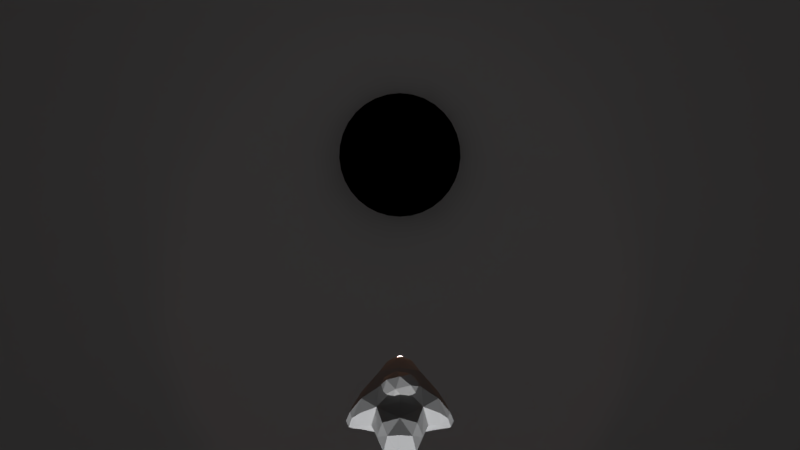 # Source: LudumDare48.blend  (saved by Blender 2.79.7; exported with 4.5.12 LTS)
import bpy
from mathutils import Matrix  # noqa: F401  (used for matrix-valued properties, if any)

bpy.ops.wm.read_factory_settings(use_empty=True)
scene = bpy.context.scene
scene.name = 'main'

# ---- collections
col_collection_1 = bpy.data.collections.new('Collection 1'); scene.collection.children.link(col_collection_1)
col_collection_2 = bpy.data.collections.new('Collection 2'); scene.collection.children.link(col_collection_2)
col_collection_2.hide_render = True
col_collection_2.hide_viewport = True

# ---- materials (node trees are filled in below, after node groups)
mat_material_013 = bpy.data.materials.new('Material.013')
mat_material_013.alpha_threshold = 0.0
mat_material_013.use_transparent_shadow = False
mat_material_013.diffuse_color = (0.6959, 0.6959, 0.6959, 1.0)
mat_material_013.specular_color = (1.0, 0.4049, 0.03656)
mat_material_013.roughness = 0.5
mat_material_013.specular_intensity = 0.0
mat_material_012 = bpy.data.materials.new('Material.012')
mat_material_012.alpha_threshold = 0.0
mat_material_012.use_transparent_shadow = False
mat_material_012.diffuse_color = (0.8, 0.07385, 0.0, 1.0)
mat_material_012.roughness = 0.5
mat_material_016 = bpy.data.materials.new('Material.016')
mat_material_016.alpha_threshold = 0.0
mat_material_016.use_transparent_shadow = False
mat_material_016.diffuse_color = (0.5062, 0.5062, 0.5062, 1.0)
mat_material_016.roughness = 0.5
mat_material_016.specular_intensity = 1.0
mat_material_014 = bpy.data.materials.new('Material.014')
mat_material_014.alpha_threshold = 0.0
mat_material_014.use_transparent_shadow = False
mat_material_014.diffuse_color = (0.8, 0.07385, 0.0, 1.0)
mat_material_014.roughness = 0.5

# ---- node groups
ng_auto_smooth = bpy.data.node_groups.new('Auto Smooth', 'GeometryNodeTree')
_s = ng_auto_smooth.interface.new_socket(name='Geometry', in_out='OUTPUT', socket_type='NodeSocketGeometry')
_s = ng_auto_smooth.interface.new_socket(name='Geometry', in_out='INPUT', socket_type='NodeSocketGeometry')
_s = ng_auto_smooth.interface.new_socket(name='Angle', in_out='INPUT', socket_type='NodeSocketFloat')
_s.subtype = 'ANGLE'
_s.min_value = 0.0
_s.max_value = 3.142
ng_auto_smooth.is_modifier = True
_N = ng_auto_smooth.nodes; _L = ng_auto_smooth.links
n0 = _N.new('NodeGroupOutput'); n0.name = 'Group Output'; n0.location = (480, -100)
n1 = _N.new('NodeGroupInput'); n1.name = 'Group Input'; n1.location = (-420, -300)
n2 = _N.new('NodeGroupInput'); n2.name = 'Group Input.001'; n2.location = (-60, -100)
n3 = _N.new('GeometryNodeSetShadeSmooth'); n3.name = 'Set Shade Smooth'; n3.location = (120, -100)
n3.domain = 'EDGE'
n4 = _N.new('GeometryNodeSetShadeSmooth'); n4.name = 'Set Shade Smooth.001'; n4.location = (300, -100)
n5 = _N.new('GeometryNodeInputMeshEdgeAngle'); n5.name = 'Edge Angle'; n5.location = (-420, -220)
n6 = _N.new('GeometryNodeInputEdgeSmooth'); n6.name = 'Is Edge Smooth'; n6.location = (-60, -160)
n7 = _N.new('GeometryNodeInputShadeSmooth'); n7.name = 'Is Face Smooth'; n7.location = (-240, -340)
n8 = _N.new('FunctionNodeBooleanMath'); n8.name = 'Boolean Math'; n8.location = (-60, -220)
n9 = _N.new('FunctionNodeCompare'); n9.name = 'Compare'; n9.location = (-240, -180)
n9.operation = 'LESS_EQUAL'
_L.new(n5.outputs[0], n9.inputs[0])
_L.new(n4.outputs[0], n0.inputs[0])
_L.new(n1.outputs[1], n9.inputs[1])
_L.new(n9.outputs[0], n8.inputs[0])
_L.new(n7.outputs[0], n8.inputs[1])
_L.new(n2.outputs[0], n3.inputs[0])
_L.new(n6.outputs[0], n3.inputs[1])
_L.new(n3.outputs[0], n4.inputs[0])
_L.new(n8.outputs[0], n3.inputs[2])
n0.is_active_output = True

# ---- material node trees

# ---- world
world_world = bpy.data.worlds.new('World'); scene.world = world_world
world_world.color = (0.0, 0.0, 0.0)
world_world.use_sun_shadow = False
world_world.sun_shadow_jitter_overblur = 0.0

# ---- cameras
cam_camera = bpy.data.cameras.new('Camera')
cam_camera.clip_end = 500.0
cam_camera.lens = 22.58
cam_camera.sensor_width = 52.97
cam_camera.sensor_height = 18.0
cam_camera.display_size = 2.0
cam_camera.dof.focus_distance = 0.0
cam_camera.dof.aperture_fstop = 128.0
cam_camera.dof.aperture_blades = 6

# ---- lights
light_spot = bpy.data.lights.new('Spot', 'SPOT')
light_spot.color = (1.0, 0.6577, 0.6577)
light_spot.transmission_factor = 0.0
light_spot.use_shadow = False
light_spot.energy = 602.0
light_spot.shadow_buffer_clip_start = 0.5
light_spot.shadow_soft_size = 0.1
light_spot.shadow_maximum_resolution = 0.006
light_spot.use_absolute_resolution = True
light_spot.spot_blend = 0.2543
light_spot.spot_size = 1.899
light_lamp_002 = bpy.data.lights.new('Lamp.002', 'SUN')
light_lamp_002.color = (1.0, 0.2858, 0.003573)
light_lamp_002.transmission_factor = 0.0
light_lamp_002.cutoff_distance = 30.0
light_lamp_002.angle = 0.1993
light_lamp_002.energy = 0.19
light_lamp_002.shadow_buffer_clip_start = 1.001
light_lamp_002.shadow_soft_size = 0.1
light_lamp_002.shadow_cascade_max_distance = 1000.0
light_lamp_001 = bpy.data.lights.new('Lamp.001', 'SUN')
light_lamp_001.color = (0.002057, 0.3427, 1.0)
light_lamp_001.transmission_factor = 0.0
light_lamp_001.cutoff_distance = 30.0
light_lamp_001.angle = 0.1993
light_lamp_001.energy = 0.07
light_lamp_001.shadow_buffer_clip_start = 1.001
light_lamp_001.shadow_soft_size = 0.1
light_lamp_001.shadow_cascade_max_distance = 1000.0
light_sun = bpy.data.lights.new('Sun', 'SUN')
light_sun.transmission_factor = 0.0
light_sun.cutoff_distance = 42.0
light_sun.use_shadow = False
light_sun.angle = 0.1993
light_sun.energy = 2.0
light_sun.shadow_buffer_clip_start = 1.001
light_sun.shadow_soft_size = 0.1
light_sun.shadow_cascade_max_distance = 1000.0

# ---- meshes
me_icosphere = bpy.data.meshes.new('Icosphere')
me_icosphere.from_pydata([(6.3e-10, -2.205e-09, -1.444), (1.045, -0.7591, -0.6457), (-0.3991, -1.228, -0.6457), (-1.291, -2.205e-09, -0.6457), (-0.3991, 1.228, -0.6457), (1.045, 0.7591, -0.6457), (0.3991, -1.228, 0.6457), (-1.045, -0.7591, 0.6457), (-1.045, 0.7591, 0.6457), (0.3991, 1.228, 0.6457), (1.291, -2.205e-09, 0.6457), (6.3e-10, -2.205e-09, 1.444), (-0.2346, -0.7219, -1.228), (0.6141, -0.4462, -1.228), (0.3796, -1.168, -0.7591), (1.228, -2.205e-09, -0.7591), (0.6141, 0.4462, -1.228), (-0.7591, -2.205e-09, -1.228), (-0.9937, -0.7219, -0.7591), (-0.2346, 0.7219, -1.228), (-0.9937, 0.7219, -0.7591), (0.3796, 1.168, -0.7591), (1.373, -0.4462, -6.3e-10), (1.373, 0.4462, -6.3e-10), (6.3e-10, -1.444, -6.3e-10), (0.8487, -1.168, -6.3e-10), (-1.373, -0.4462, -6.3e-10), (-0.8487, -1.168, -6.3e-10), (-0.8487, 1.168, -6.3e-10), (-1.373, 0.4462, -6.3e-10), (0.8487, 1.168, -6.3e-10), (6.3e-10, 1.444, -6.3e-10), (0.9937, -0.7219, 0.7591), (-0.3796, -1.168, 0.7591), (-1.228, -2.205e-09, 0.7591), (-0.3796, 1.168, 0.7591), (0.9937, 0.7219, 0.7591), (0.2346, -0.7219, 1.228), (0.7591, -2.205e-09, 1.228), (-0.6141, -0.4462, 1.228), (-0.6141, 0.4462, 1.228), (0.2346, 0.7219, 1.228)], [], [(0, 13, 12), (1, 13, 15), (0, 12, 17), (0, 17, 19), (0, 19, 16), (1, 15, 22), (2, 14, 24), (3, 18, 26), (4, 20, 28), (5, 21, 30), (1, 22, 25), (2, 24, 27), (3, 26, 29), (4, 28, 31), (5, 30, 23), (6, 32, 37), (7, 33, 39), (8, 34, 40), (9, 35, 41), (10, 36, 38), (38, 41, 11), (38, 36, 41), (36, 9, 41), (41, 40, 11), (41, 35, 40), (35, 8, 40), (40, 39, 11), (40, 34, 39), (34, 7, 39), (39, 37, 11), (39, 33, 37), (33, 6, 37), (37, 38, 11), (37, 32, 38), (32, 10, 38), (23, 36, 10), (23, 30, 36), (30, 9, 36), (31, 35, 9), (31, 28, 35), (28, 8, 35), (29, 34, 8), (29, 26, 34), (26, 7, 34), (27, 33, 7), (27, 24, 33), (24, 6, 33), (25, 32, 6), (25, 22, 32), (22, 10, 32), (30, 31, 9), (30, 21, 31), (21, 4, 31), (28, 29, 8), (28, 20, 29), (20, 3, 29), (26, 27, 7), (26, 18, 27), (18, 2, 27), (24, 25, 6), (24, 14, 25), (14, 1, 25), (22, 23, 10), (22, 15, 23), (15, 5, 23), (16, 21, 5), (16, 19, 21), (19, 4, 21), (19, 20, 4), (19, 17, 20), (17, 3, 20), (17, 18, 3), (17, 12, 18), (12, 2, 18), (15, 16, 5), (15, 13, 16), (13, 0, 16), (12, 14, 2), (12, 13, 14), (13, 1, 14)])
me_icosphere.use_remesh_preserve_volume = False
me_icosphere.use_remesh_preserve_attributes = False
me_icosphere.use_mirror_vertex_groups = False
me_icosphere.update()
me_cube = bpy.data.meshes.new('Cube')
me_cube.from_pydata([(2.108, 0.7099, 0.6074), (1.142, 2.702, 0.1337), (-2.135, -0.3845, -0.08851), (-1.061, -2.622, -0.09987), (0.0, -0.0102, -1.031), (0.0, -0.0102, 1.0), (0.0, -3.683, -0.1997), (0.0, -2.622, -0.8771), (0.0, -2.622, 0.6774), (1.061, -2.622, -0.09987), (0.0, 3.865, 0.2674), (0.0, 2.702, -1.0), (0.0, 2.702, 1.267), (-1.142, 2.702, 0.1337), (-2.868, 1.43, -0.177), (2.868, 1.43, -0.177), (2.082, 1.804, -0.08851), (-2.108, 0.7099, 0.6074), (-2.108, 0.7099, -0.7844), (2.135, -0.3845, -0.08851), (2.108, 0.7099, -0.7844), (-2.082, 1.804, -0.08851), (-1.201, 0.1698, -0.9461), (-1.482, -1.532, -0.04709), (-1.201, 0.1698, 0.9018), (-1.472, 1.897, 0.0113), (0.0, 1.443, -1.0), (0.0, 1.443, 1.067), (1.472, 1.897, 0.0113), (1.201, 0.1698, -0.9461), (1.201, 0.1698, 0.9018), (1.482, -1.532, -0.04709), (0.0, -1.438, -1.0), (0.0, -1.438, 0.9193), (-0.644, -3.418, -0.1748), (0.644, -3.418, -0.1748), (0.0, -3.418, -0.6463), (0.0, -3.418, 0.2968), (-0.7961, -2.622, -0.6828), (-0.7961, -2.622, 0.4831), (0.7961, -2.622, -0.6828), (0.7961, -2.622, 0.4831), (-0.7618, 3.574, 0.234), (0.0, 3.574, -0.6831), (0.0, 3.574, 1.151), (0.7618, 3.574, 0.234), (0.8565, 2.702, -0.7166), (0.8565, 2.702, 0.984), (-0.8565, 2.702, -0.7166), (-0.8565, 2.702, 0.984), (-2.678, 1.25, -0.5247), (-2.703, 0.6571, -0.1549), (-2.678, 1.25, 0.2149), (-2.653, 1.843, -0.1549), (2.653, 1.843, -0.1549), (2.678, 1.25, -0.5247), (2.678, 1.25, 0.2149), (2.703, 0.6571, -0.1549), (-2.128, -0.1109, 0.4334), (-2.128, -0.1109, -0.6104), (2.128, -0.1109, 0.4334), (2.088, 1.531, 0.4334), (2.088, 1.531, -0.6104), (-2.088, 1.531, 0.4334), (-2.088, 1.531, -0.6104), (2.128, -0.1109, -0.6104), (-1.231, -1.312, -0.8069), (-1.231, -1.312, 0.7466), (-1.218, 1.538, -0.8123), (-1.218, 1.538, 0.8268), (1.231, -1.312, -0.8069), (1.231, -1.312, 0.7466), (1.218, 1.538, -0.8123), (1.218, 1.538, 0.8268), (-0.5221, -3.211, -0.5377), (-0.5221, -3.211, 0.227), (0.5221, -3.211, 0.227), (0.5221, -3.211, -0.5377), (-0.5924, 3.348, 0.8676), (-0.5924, 3.348, -0.4516), (0.5924, 3.348, -0.4516), (0.5924, 3.348, 0.8676), (-2.513, 1.617, -0.4567), (-2.547, 0.6032, -0.4567), (-2.547, 0.6032, 0.1813), (-2.513, 1.617, 0.1813), (2.513, 1.617, 0.1813), (2.513, 1.617, -0.4567), (2.547, 0.6032, -0.4567), (2.547, 0.6032, 0.1813)], [], [(0, 61, 73, 30), (0, 30, 71, 60), (0, 60, 89, 56), (0, 56, 86, 61), (1, 47, 73, 28), (1, 28, 72, 46), (1, 46, 80, 45), (1, 45, 81, 47), (2, 59, 66, 23), (2, 23, 67, 58), (2, 58, 84, 51), (2, 51, 83, 59), (3, 39, 67, 23), (3, 23, 66, 38), (3, 38, 74, 34), (3, 34, 75, 39), (4, 22, 68, 26), (4, 26, 72, 29), (4, 29, 70, 32), (4, 32, 66, 22), (5, 30, 73, 27), (5, 27, 69, 24), (5, 24, 67, 33), (5, 33, 71, 30), (6, 36, 77, 35), (6, 35, 76, 37), (6, 37, 75, 34), (6, 34, 74, 36), (7, 38, 66, 32), (7, 32, 70, 40), (7, 40, 77, 36), (7, 36, 74, 38), (8, 41, 71, 33), (8, 33, 67, 39), (8, 39, 75, 37), (8, 37, 76, 41), (9, 40, 70, 31), (9, 31, 71, 41), (9, 41, 76, 35), (9, 35, 77, 40), (10, 43, 79, 42), (10, 42, 78, 44), (10, 44, 81, 45), (10, 45, 80, 43), (11, 46, 72, 26), (11, 26, 68, 48), (11, 48, 79, 43), (11, 43, 80, 46), (12, 49, 69, 27), (12, 27, 73, 47), (12, 47, 81, 44), (12, 44, 78, 49), (13, 48, 68, 25), (13, 25, 69, 49), (13, 49, 78, 42), (13, 42, 79, 48), (14, 50, 83, 51), (14, 51, 84, 52), (14, 52, 85, 53), (14, 53, 82, 50), (15, 55, 87, 54), (15, 54, 86, 56), (15, 56, 89, 57), (15, 57, 88, 55), (16, 62, 72, 28), (16, 28, 73, 61), (16, 61, 86, 54), (16, 54, 87, 62), (17, 58, 67, 24), (17, 24, 69, 63), (17, 63, 85, 52), (17, 52, 84, 58), (18, 64, 68, 22), (18, 22, 66, 59), (18, 59, 83, 50), (18, 50, 82, 64), (19, 60, 71, 31), (19, 31, 70, 65), (19, 65, 88, 57), (19, 57, 89, 60), (20, 65, 70, 29), (20, 29, 72, 62), (20, 62, 87, 55), (20, 55, 88, 65), (21, 63, 69, 25), (21, 25, 68, 64), (21, 64, 82, 53), (21, 53, 85, 63)])
me_cube.use_remesh_preserve_volume = False
me_cube.use_remesh_preserve_attributes = False
me_cube.use_mirror_vertex_groups = False
me_cube.update()
me_cylinder_003 = bpy.data.meshes.new('Cylinder.003')
me_cylinder_003.from_pydata([(-3.527e-06, 37.81, -200.0), (-6.127e-06, 38.69, 1.686e-06), (7.376, 37.08, -200.0), (7.547, 37.94, 1.686e-06), (14.47, 34.93, -200.0), (14.8, 35.74, 1.686e-06), (21.01, 31.44, -200.0), (21.49, 32.17, 1.686e-06), (26.73, 26.73, -200.0), (27.35, 27.35, 1.686e-06), (31.44, 21.01, -200.0), (32.17, 21.49, 1.686e-06), (34.93, 14.47, -200.0), (35.74, 14.8, 1.686e-06), (37.08, 7.376, -200.0), (37.94, 7.547, 1.686e-06), (37.81, -2.332e-05, -200.0), (38.69, -8.616e-06, 1.686e-06), (37.08, -7.376, -200.0), (37.94, -7.547, 1.686e-06), (34.93, -14.47, -200.0), (35.74, -14.8, 1.686e-06), (31.44, -21.01, -200.0), (32.17, -21.49, 1.686e-06), (26.73, -26.73, -200.0), (27.35, -27.35, 1.686e-06), (21.01, -31.44, -200.0), (21.49, -32.17, 1.686e-06), (14.47, -34.93, -200.0), (14.8, -35.74, 1.686e-06), (7.376, -37.08, -200.0), (7.547, -37.94, 1.686e-06), (-1.585e-05, -37.81, -200.0), (-1.873e-05, -38.69, 1.686e-06), (-7.376, -37.08, -200.0), (-7.547, -37.94, 1.686e-06), (-14.47, -34.93, -200.0), (-14.8, -35.74, 1.686e-06), (-21.01, -31.44, -200.0), (-21.49, -32.17, 1.686e-06), (-26.73, -26.73, -200.0), (-27.35, -27.35, 1.686e-06), (-31.44, -21.01, -200.0), (-32.17, -21.49, 1.686e-06), (-34.93, -14.47, -200.0), (-35.74, -14.8, 1.686e-06), (-37.08, -7.376, -200.0), (-37.94, -7.547, 1.686e-06), (-37.81, 1.034e-05, -200.0), (-38.69, 2.582e-05, 1.686e-06), (-37.08, 7.376, -200.0), (-37.94, 7.547, 1.686e-06), (-34.93, 14.47, -200.0), (-35.74, 14.8, 1.686e-06), (-31.44, 21.01, -200.0), (-32.17, 21.49, 1.686e-06), (-26.73, 26.73, -200.0), (-27.35, 27.35, 1.686e-06), (-21.01, 31.44, -200.0), (-21.49, 32.17, 1.686e-06), (-14.47, 34.93, -200.0), (-14.8, 35.74, 1.686e-06), (-7.376, 37.08, -200.0), (-7.547, 37.94, 1.686e-06)], [], [(0, 1, 3, 2), (2, 3, 5, 4), (4, 5, 7, 6), (6, 7, 9, 8), (8, 9, 11, 10), (10, 11, 13, 12), (12, 13, 15, 14), (14, 15, 17, 16), (16, 17, 19, 18), (18, 19, 21, 20), (20, 21, 23, 22), (22, 23, 25, 24), (24, 25, 27, 26), (26, 27, 29, 28), (28, 29, 31, 30), (30, 31, 33, 32), (32, 33, 35, 34), (34, 35, 37, 36), (36, 37, 39, 38), (38, 39, 41, 40), (40, 41, 43, 42), (42, 43, 45, 44), (44, 45, 47, 46), (46, 47, 49, 48), (48, 49, 51, 50), (50, 51, 53, 52), (52, 53, 55, 54), (54, 55, 57, 56), (56, 57, 59, 58), (58, 59, 61, 60), (60, 61, 63, 62), (62, 63, 1, 0)])
me_cylinder_003.polygons.foreach_set('use_smooth', [True] * 32)
_uv = me_cylinder_003.uv_layers.new(name='UVMap')
_uv.uv.foreach_set('vector', [0.3484, 0.5004, 0.3484, 0.9996, 0.3221, 0.9996, 0.3221, 0.5004, 0.5653, 0.0004198, 0.5653, 0.4996, 0.539, 0.4996, 0.539, 0.0004197, 0.9717, 0.0004198, 0.9717, 0.4996, 0.9455, 0.4996, 0.9455, 0.0004197, 0.755, 0.0004197, 0.755, 0.4996, 0.7287, 0.4996, 0.7287, 0.0004198, 0.9446, 0.0004198, 0.9446, 0.4996, 0.9184, 0.4996, 0.9184, 0.0004197, 0.5111, 0.00042, 0.5111, 0.4996, 0.4848, 0.4996, 0.4848, 0.0004197, 0.4027, 0.0004197, 0.4027, 0.4996, 0.3764, 0.4996, 0.3764, 0.000421, 0.3484, 0.0004221, 0.3484, 0.4996, 0.3221, 0.4996, 0.3222, 0.0004197, 0.3755, 0.5004, 0.3755, 0.9996, 0.3493, 0.9996, 0.3493, 0.5004, 0.3212, 0.5004, 0.3212, 0.9996, 0.295, 0.9996, 0.295, 0.5004, 0.9176, 0.0004198, 0.9176, 0.4996, 0.8913, 0.4996, 0.8913, 0.0004197, 0.8905, 0.0004198, 0.8905, 0.4996, 0.8642, 0.4996, 0.8642, 0.0004197, 0.7279, 0.0004198, 0.7279, 0.4996, 0.7016, 0.4996, 0.7016, 0.0004197, 0.4569, 0.00042, 0.4569, 0.4996, 0.4306, 0.4996, 0.4306, 0.0004197, 0.4298, 0.0004197, 0.4298, 0.4996, 0.4035, 0.4996, 0.4035, 0.000421, 0.3213, 0.0004221, 0.3212, 0.4996, 0.295, 0.4996, 0.295, 0.0004197, 0.2942, 0.0004221, 0.2941, 0.4996, 0.2678, 0.4996, 0.2679, 0.0004197, 0.3755, 0.0004197, 0.3756, 0.4996, 0.3493, 0.4996, 0.3493, 0.000421, 0.484, 0.00042, 0.484, 0.4996, 0.4577, 0.4996, 0.4577, 0.0004197, 0.8634, 0.0004198, 0.8634, 0.4996, 0.8371, 0.4996, 0.8371, 0.0004197, 0.6466, 0.0004197, 0.6466, 0.4996, 0.6203, 0.4996, 0.6203, 0.0004198, 0.8363, 0.0004197, 0.8363, 0.4996, 0.81, 0.4996, 0.81, 0.0004197, 0.5924, 0.0004198, 0.5924, 0.4996, 0.5661, 0.4996, 0.5661, 0.0004197, 0.7821, 0.0004197, 0.7821, 0.4996, 0.7558, 0.4996, 0.7558, 0.0004197, 0.8092, 0.0004197, 0.8092, 0.4996, 0.7829, 0.4996, 0.7829, 0.0004197, 0.5382, 0.0004197, 0.5382, 0.4996, 0.5119, 0.4996, 0.5119, 0.0004197, 0.6195, 0.0004198, 0.6195, 0.4996, 0.5932, 0.4996, 0.5932, 0.0004197, 0.2941, 0.5004, 0.2941, 0.9996, 0.2678, 0.9996, 0.2678, 0.5004, 0.7008, 0.0004198, 0.7008, 0.4996, 0.6745, 0.4996, 0.6745, 0.0004197, 0.9988, 0.0004198, 0.9988, 0.4996, 0.9726, 0.4996, 0.9726, 0.0004197, 0.6737, 0.0004198, 0.6737, 0.4996, 0.6474, 0.4996, 0.6474, 0.0004197, 0.4027, 0.5004, 0.4027, 0.9996, 0.3764, 0.9996, 0.3764, 0.5004])
me_cylinder_003.materials.append(mat_material_013)
me_cylinder_003.materials.append(mat_material_012)
me_cylinder_003.use_remesh_preserve_volume = False
me_cylinder_003.use_remesh_preserve_attributes = False
me_cylinder_003.use_mirror_vertex_groups = False
me_cylinder_003.update()
me_plane_003 = bpy.data.meshes.new('Plane.003')
me_plane_003.from_pydata([(-44.8, -44.8, 0.0), (44.8, -44.8, 0.0), (-44.8, 44.8, 0.0), (44.8, 44.8, 0.0)], [], [(0, 1, 3, 2)])
me_plane_003.use_remesh_preserve_volume = False
me_plane_003.use_remesh_preserve_attributes = False
me_plane_003.use_mirror_vertex_groups = False
me_plane_003.update()
me_cone = bpy.data.meshes.new('Cone')
me_cone.from_pydata([(-1.846e-08, 1.066, -1.082), (0.208, 1.045, -1.082), (0.4079, 0.9848, -1.082), (0.5922, 0.8863, -1.082), (0.7538, 0.7538, -1.082), (0.8863, 0.5922, -1.082), (0.9848, 0.4079, -1.082), (1.045, 0.208, -1.082), (1.066, 6.248e-08, -1.082), (1.045, -0.208, -1.082), (0.9848, -0.4079, -1.082), (0.8863, -0.5922, -1.082), (0.7538, -0.7538, -1.082), (0.5922, -0.8863, -1.082), (0.4079, -0.9848, -1.082), (0.208, -1.045, -1.082), (-3.658e-07, -1.066, -1.082), (-0.208, -1.045, -1.082), (-0.4079, -0.9848, -1.082), (-0.5922, -0.8863, -1.082), (-0.7538, -0.7538, -1.082), (-0.8863, -0.5922, -1.082), (-0.9848, -0.4079, -1.082), (-1.846e-08, -1.8e-08, 3.624), (-1.045, -0.208, -1.082), (-1.066, 1.011e-06, -1.082), (-1.045, 0.208, -1.082), (-0.9848, 0.4079, -1.082), (-0.8863, 0.5922, -1.082), (-0.7538, 0.7538, -1.082), (-0.5922, 0.8863, -1.082), (-0.4079, 0.9848, -1.082), (-0.208, 1.045, -1.082)], [], [(0, 23, 1), (1, 23, 2), (2, 23, 3), (3, 23, 4), (4, 23, 5), (5, 23, 6), (6, 23, 7), (7, 23, 8), (8, 23, 9), (9, 23, 10), (10, 23, 11), (11, 23, 12), (12, 23, 13), (13, 23, 14), (14, 23, 15), (15, 23, 16), (16, 23, 17), (17, 23, 18), (18, 23, 19), (19, 23, 20), (20, 23, 21), (21, 23, 22), (22, 23, 24), (24, 23, 25), (25, 23, 26), (26, 23, 27), (27, 23, 28), (28, 23, 29), (29, 23, 30), (30, 23, 31), (31, 23, 32), (32, 23, 0), (0, 1, 2, 3, 4, 5, 6, 7, 8, 9, 10, 11, 12, 13, 14, 15, 16, 17, 18, 19, 20, 21, 22, 24, 25, 26, 27, 28, 29, 30, 31, 32)])
me_cone.materials.append(mat_material_016)
me_cone.use_remesh_preserve_volume = False
me_cone.use_remesh_preserve_attributes = False
me_cone.use_mirror_vertex_groups = False
me_cone.update()
me_cylinder_004 = bpy.data.meshes.new('Cylinder.004')
me_cylinder_004.from_pydata([(-7.413, -37.27, -200.0), (-7.413, -37.27, 9.537e-06), (-14.54, -35.11, -200.0), (-14.54, -35.11, 9.537e-06), (-21.11, -31.6, -200.0), (-21.11, -31.6, 9.537e-06), (-26.87, -26.87, -200.0), (-26.87, -26.87, 9.537e-06), (-31.6, -21.11, -200.0), (-31.6, -21.11, 9.537e-06), (-35.11, -14.54, -200.0), (-35.11, -14.54, 9.537e-06), (-37.27, -7.413, -200.0), (-37.27, -7.413, 9.537e-06), (-38.0, -3.542e-06, -200.0), (-38.0, 9.782e-06, 9.537e-06), (-37.27, 7.413, -200.0), (-37.27, 7.413, 9.537e-06), (-35.11, 14.54, -200.0), (-35.11, 14.54, 9.537e-06), (-31.6, 21.11, -200.0), (-31.6, 21.11, 9.537e-06), (-26.87, 26.87, -200.0), (-26.87, 26.87, 9.537e-06), (-21.11, 31.6, -200.0), (-21.11, 31.6, 9.537e-06), (-14.54, 35.11, -200.0), (-14.54, 35.11, 9.537e-06), (-7.413, 37.27, -200.0), (-7.413, 37.27, 9.537e-06), (-1.89e-05, 38.0, -200.0), (-1.89e-05, 38.0, 9.537e-06), (7.413, 37.27, -200.0), (7.413, 37.27, 9.537e-06), (14.54, 35.11, -200.0), (14.54, 35.11, 9.537e-06), (21.11, 31.6, -200.0), (21.11, 31.6, 9.537e-06), (26.87, 26.87, -200.0), (26.87, 26.87, 9.537e-06), (31.6, 21.11, -200.0), (31.6, 21.11, 9.537e-06), (35.11, 14.54, -200.0), (35.11, 14.54, 9.537e-06), (37.27, 7.413, -200.0), (37.27, 7.413, 9.537e-06), (38.0, -3.542e-06, -200.0), (38.0, 9.782e-06, 9.537e-06), (37.27, -7.413, -200.0), (37.27, -7.413, 9.537e-06), (35.11, -14.54, -200.0), (35.11, -14.54, 9.537e-06), (31.6, -21.11, -200.0), (31.6, -21.11, 9.537e-06), (26.87, -26.87, -200.0), (26.87, -26.87, 9.537e-06), (21.11, -31.6, -200.0), (21.11, -31.6, 9.537e-06), (14.54, -35.11, -200.0), (14.54, -35.11, 9.537e-06), (7.413, -37.27, -200.0), (7.413, -37.27, 9.537e-06), (-6.514e-06, -38.0, -200.0), (-6.514e-06, -38.0, 9.537e-06), (-7.413, -37.27, -201.0), (-14.54, -35.11, -201.0), (-21.11, -31.6, -201.0), (-26.87, -26.87, -201.0), (-31.6, -21.11, -201.0), (-35.11, -14.54, -201.0), (-37.27, -7.413, -201.0), (-38.0, -3.542e-06, -201.0), (-37.27, 7.413, -201.0), (-35.11, 14.54, -201.0), (-31.6, 21.11, -201.0), (-26.87, 26.87, -201.0), (-21.11, 31.6, -201.0), (-14.54, 35.11, -201.0), (-7.413, 37.27, -201.0), (-1.879e-05, 38.0, -201.0), (7.413, 37.27, -201.0), (14.54, 35.11, -201.0), (21.11, 31.6, -201.0), (26.87, 26.87, -201.0), (31.6, 21.11, -201.0), (35.11, 14.54, -201.0), (37.27, 7.413, -201.0), (38.0, -3.542e-06, -201.0), (37.27, -7.413, -201.0), (35.11, -14.54, -201.0), (31.6, -21.11, -201.0), (26.87, -26.87, -201.0), (21.11, -31.6, -201.0), (14.54, -35.11, -201.0), (7.413, -37.27, -201.0), (-6.405e-06, -38.0, -201.0)], [], [(63, 62, 60, 61), (61, 60, 58, 59), (59, 58, 56, 57), (57, 56, 54, 55), (55, 54, 52, 53), (53, 52, 50, 51), (51, 50, 48, 49), (49, 48, 46, 47), (47, 46, 44, 45), (45, 44, 42, 43), (43, 42, 40, 41), (41, 40, 38, 39), (39, 38, 36, 37), (37, 36, 34, 35), (35, 34, 32, 33), (33, 32, 30, 31), (31, 30, 28, 29), (29, 28, 26, 27), (27, 26, 24, 25), (25, 24, 22, 23), (23, 22, 20, 21), (21, 20, 18, 19), (19, 18, 16, 17), (17, 16, 14, 15), (15, 14, 12, 13), (13, 12, 10, 11), (11, 10, 8, 9), (9, 8, 6, 7), (7, 6, 4, 5), (5, 4, 2, 3), (36, 38, 83, 82), (3, 2, 0, 1), (1, 0, 62, 63), (20, 22, 75, 74), (44, 46, 87, 86), (14, 16, 72, 71), (42, 44, 86, 85), (54, 56, 92, 91), (24, 26, 77, 76), (10, 12, 70, 69), (30, 32, 80, 79), (8, 10, 69, 68), (46, 48, 88, 87), (56, 58, 93, 92), (28, 30, 79, 78), (48, 50, 89, 88), (6, 8, 68, 67), (4, 6, 67, 66), (12, 14, 71, 70), (58, 60, 94, 93), (32, 34, 81, 80), (40, 42, 85, 84), (50, 52, 90, 89), (22, 24, 76, 75), (26, 28, 78, 77), (34, 36, 82, 81), (2, 4, 66, 65), (16, 18, 73, 72), (18, 20, 74, 73), (38, 40, 84, 83), (60, 62, 95, 94), (62, 0, 64, 95), (52, 54, 91, 90), (0, 2, 65, 64)])
_uv = me_cylinder_004.uv_layers.new(name='UVMap')
_uv.uv.foreach_set('vector', [0.5, 1.0, 0.5, 0.005001, 0.5975, 0.005001, 0.5975, 1.0, 0.5975, 1.0, 0.5975, 0.005001, 0.6913, 0.005001, 0.6913, 1.0, 0.6913, 1.0, 0.6913, 0.005001, 0.7778, 0.005001, 0.7778, 1.0, 0.7778, 1.0, 0.7778, 0.005001, 0.8536, 0.005001, 0.8536, 1.0, 0.8536, 1.0, 0.8536, 0.005001, 0.9157, 0.005001, 0.9157, 1.0, 0.9157, 1.0, 0.9157, 0.005001, 0.9619, 0.005001, 0.9619, 1.0, 0.9619, 1.0, 0.9619, 0.005001, 0.9904, 0.005001, 0.9904, 1.0, 0.9904, 1.0, 0.9904, 0.005001, 1.0, 0.005001, 1.0, 1.0, 1.0, 1.0, 1.0, 0.005001, 0.9904, 0.005001, 0.9904, 1.0, 0.9904, 1.0, 0.9904, 0.005001, 0.9619, 0.005001, 0.9619, 1.0, 0.9619, 1.0, 0.9619, 0.005001, 0.9157, 0.005001, 0.9157, 1.0, 0.9157, 1.0, 0.9157, 0.005001, 0.8536, 0.005001, 0.8536, 1.0, 0.8536, 1.0, 0.8536, 0.005001, 0.7778, 0.005001, 0.7778, 1.0, 0.7778, 1.0, 0.7778, 0.005001, 0.6913, 0.005001, 0.6913, 1.0, 0.6913, 1.0, 0.6913, 0.005001, 0.5975, 0.005001, 0.5975, 1.0, 0.5975, 1.0, 0.5975, 0.005001, 0.5, 0.005001, 0.5, 1.0, 0.5, 1.0, 0.5, 0.005001, 0.4025, 0.005001, 0.4025, 1.0, 0.4025, 1.0, 0.4025, 0.005001, 0.3087, 0.005001, 0.3087, 1.0, 0.3087, 1.0, 0.3087, 0.005001, 0.2222, 0.005001, 0.2222, 1.0, 0.2222, 1.0, 0.2222, 0.005001, 0.1464, 0.005001, 0.1464, 1.0, 0.1464, 1.0, 0.1464, 0.005001, 0.08427, 0.005001, 0.08427, 1.0, 0.08427, 1.0, 0.08427, 0.005001, 0.03806, 0.005001, 0.03806, 1.0, 0.03806, 1.0, 0.03806, 0.005001, 0.009607, 0.005001, 0.009607, 1.0, 0.009607, 1.0, 0.009607, 0.005001, 0.0, 0.005001, 0.0, 1.0, 0.0, 1.0, 0.0, 0.005001, 0.009607, 0.005001, 0.009607, 1.0, 0.009607, 1.0, 0.009607, 0.005001, 0.03806, 0.005001, 0.03806, 1.0, 0.03806, 1.0, 0.03806, 0.005001, 0.08427, 0.005001, 0.08427, 1.0, 0.08427, 1.0, 0.08427, 0.005001, 0.1464, 0.005001, 0.1464, 1.0, 0.1464, 1.0, 0.1464, 0.005001, 0.2222, 0.005001, 0.2222, 1.0, 0.2222, 1.0, 0.2222, 0.005001, 0.3087, 0.005001, 0.3087, 1.0, 0.7778, 0.005001, 0.8536, 0.005001, 0.8536, 0.0, 0.7778, 0.0, 0.3087, 1.0, 0.3087, 0.005001, 0.4025, 0.005001, 0.4025, 1.0, 0.4025, 1.0, 0.4025, 0.005001, 0.5, 0.005001, 0.5, 1.0, 0.08427, 0.005001, 0.1464, 0.005001, 0.1464, 0.0, 0.08427, 0.0, 0.9904, 0.005001, 1.0, 0.005001, 1.0, 0.0, 0.9904, 0.0, 0.0, 0.005001, 0.009607, 0.005001, 0.009607, 0.0, 0.0, 0.0, 0.9619, 0.005001, 0.9904, 0.005001, 0.9904, 0.0, 0.9619, 0.0, 0.8536, 0.005001, 0.7778, 0.005001, 0.7778, 0.0, 0.8536, 0.0, 0.2222, 0.005001, 0.3087, 0.005001, 0.3087, 0.0, 0.2222, 0.0, 0.03806, 0.005001, 0.009607, 0.005001, 0.009607, 0.0, 0.03806, 0.0, 0.5, 0.005001, 0.5975, 0.005001, 0.5975, 0.0, 0.5, 0.0, 0.08427, 0.005001, 0.03806, 0.005001, 0.03806, 0.0, 0.08427, 0.0, 1.0, 0.005001, 0.9904, 0.005001, 0.9904, 0.0, 1.0, 0.0, 0.7778, 0.005001, 0.6913, 0.005001, 0.6913, 0.0, 0.7778, 0.0, 0.4025, 0.005001, 0.5, 0.005001, 0.5, 0.0, 0.4025, 0.0, 0.9904, 0.005001, 0.9619, 0.005001, 0.9619, 0.0, 0.9904, 0.0, 0.1464, 0.005001, 0.08427, 0.005001, 0.08427, 0.0, 0.1464, 0.0, 0.2222, 0.005001, 0.1464, 0.005001, 0.1464, 0.0, 0.2222, 0.0, 0.009607, 0.005001, 0.0, 0.005001, 0.0, 0.0, 0.009607, 0.0, 0.6913, 0.005001, 0.5975, 0.005001, 0.5975, 0.0, 0.6913, 0.0, 0.5975, 0.005001, 0.6913, 0.005001, 0.6913, 0.0, 0.5975, 0.0, 0.9157, 0.005001, 0.9619, 0.005001, 0.9619, 0.0, 0.9157, 0.0, 0.9619, 0.005001, 0.9157, 0.005001, 0.9157, 0.0, 0.9619, 0.0, 0.1464, 0.005001, 0.2222, 0.005001, 0.2222, 0.0, 0.1464, 0.0, 0.3087, 0.005001, 0.4025, 0.005001, 0.4025, 0.0, 0.3087, 0.0, 0.6913, 0.005001, 0.7778, 0.005001, 0.7778, 0.0, 0.6913, 0.0, 0.3087, 0.005001, 0.2222, 0.005001, 0.2222, 0.0, 0.3087, 0.0, 0.009607, 0.005001, 0.03806, 0.005001, 0.03806, 0.0, 0.009607, 0.0, 0.03806, 0.005001, 0.08427, 0.005001, 0.08427, 0.0, 0.03806, 0.0, 0.8536, 0.005001, 0.9157, 0.005001, 0.9157, 0.0, 0.8536, 0.0, 0.5975, 0.005001, 0.5, 0.005001, 0.5, 0.0, 0.5975, 0.0, 0.5, 0.005001, 0.4025, 0.005001, 0.4025, 0.0, 0.5, 0.0, 0.9157, 0.005001, 0.8536, 0.005001, 0.8536, 0.0, 0.9157, 0.0, 0.4025, 0.005001, 0.3087, 0.005001, 0.3087, 0.0, 0.4025, 0.0])
me_cylinder_004.materials.append(mat_material_013)
me_cylinder_004.materials.append(mat_material_014)
me_cylinder_004.use_remesh_preserve_volume = False
me_cylinder_004.use_remesh_preserve_attributes = False
me_cylinder_004.use_mirror_vertex_groups = False
me_cylinder_004.update()
me_plane_004 = bpy.data.meshes.new('Plane.004')
me_plane_004.from_pydata([(-44.8, -44.8, 0.0), (44.8, -44.8, 0.0), (-44.8, 44.8, 0.0), (44.8, 44.8, 0.0)], [], [(0, 1, 3, 2)])
me_plane_004.use_remesh_preserve_volume = False
me_plane_004.use_remesh_preserve_attributes = False
me_plane_004.use_mirror_vertex_groups = False
me_plane_004.update()

# ---- objects
ob_floater = bpy.data.objects.new('floater', None)
ob_center = bpy.data.objects.new('center', None)
ob_icosphere = bpy.data.objects.new('Icosphere', me_icosphere)
ob_empty = bpy.data.objects.new('Empty', None)
ob_spinner = bpy.data.objects.new('spinner', None)
ob_spawner_003 = bpy.data.objects.new('spawner.003', None)
ob_spawner_002 = bpy.data.objects.new('spawner.002', None)
ob_spawner_001 = bpy.data.objects.new('spawner.001', None)
ob_spawner = bpy.data.objects.new('spawner', None)
ob_playerhitbox = bpy.data.objects.new('PlayerHitbox', me_cube)
ob_spot = bpy.data.objects.new('Spot', light_spot)
ob_camera = bpy.data.objects.new('Camera', cam_camera)
ob_lamp_002 = bpy.data.objects.new('Lamp.002', light_lamp_002)
ob_lamp_001 = bpy.data.objects.new('Lamp.001', light_lamp_001)
ob_lamp = bpy.data.objects.new('Lamp', light_sun)
ob_groundarea_001 = bpy.data.objects.new('groundArea.001', me_cylinder_003)
ob_plane_000 = bpy.data.objects.new('Plane.000', me_plane_003)
ob_obj_spike = bpy.data.objects.new('obj_spike', me_cone)
ob_groundarea_000 = bpy.data.objects.new('groundArea.000', me_cylinder_004)
ob_plane_001 = bpy.data.objects.new('Plane.001', me_plane_004)

# ---- transforms, parenting, visibility, modifiers, constraints
ob_floater.location = (0.0, 0.0, 0.0)
ob_floater.empty_display_type = 'SPHERE'
ob_floater.lineart.crease_threshold = 0.0
ob_center.location = (0.0, 0.0, 0.0)
ob_center.lineart.crease_threshold = 0.0
ob_icosphere.parent = ob_center
ob_icosphere.location = (0.0, 0.0, 0.0)
ob_icosphere.lineart.crease_threshold = 0.0
ob_empty.parent = ob_center
ob_empty.location = (0.0, -200.0, -1.386e-06)
ob_empty.rotation_euler = (-1.571, -0.0, 0.0)
ob_empty.lineart.crease_threshold = 0.0
ob_spinner.parent = ob_empty
ob_spinner.matrix_parent_inverse = Matrix(((1.0, 0.0, 0.0, 0.0), (0.0, 7.55e-08, -1.0, 1.371e-05), (0.0, 1.0, 7.55e-08, 200.0), (0.0, 0.0, 0.0, 1.0)))
ob_spinner.location = (0.0, -192.0, -1.386e-06)
ob_spinner.lineart.crease_threshold = 0.0
ob_spawner_003.parent = ob_spinner
ob_spawner_003.matrix_parent_inverse = Matrix(((1.0, 0.0, 0.0, 0.0), (0.0, 1.0, 7.105e-15, 200.0), (0.0, -4.441e-16, 1.0, 1.386e-06), (0.0, 0.0, 0.0, 1.0)))
ob_spawner_003.location = (37.75, -200.0, 0.0)
ob_spawner_003.rotation_euler = (-4.441e-16, -1.571, 0.0)
ob_spawner_003.lineart.crease_threshold = 0.0
ob_spawner_002.parent = ob_spinner
ob_spawner_002.matrix_parent_inverse = Matrix(((1.0, 0.0, 0.0, 0.0), (0.0, 1.0, 7.105e-15, 200.0), (0.0, -4.441e-16, 1.0, 1.386e-06), (0.0, 0.0, 0.0, 1.0)))
ob_spawner_002.location = (-37.75, -200.0, 0.0)
ob_spawner_002.rotation_euler = (4.441e-16, 1.571, 0.0)
ob_spawner_002.lineart.crease_threshold = 0.0
ob_spawner_001.parent = ob_spinner
ob_spawner_001.matrix_parent_inverse = Matrix(((1.0, 0.0, 0.0, 0.0), (0.0, 1.0, 7.105e-15, 200.0), (0.0, -4.441e-16, 1.0, 1.386e-06), (0.0, 0.0, 0.0, 1.0)))
ob_spawner_001.location = (-1.623e-06, -200.0, -37.75)
ob_spawner_001.lineart.crease_threshold = 0.0
ob_spawner.parent = ob_spinner
ob_spawner.matrix_parent_inverse = Matrix(((1.0, 0.0, 0.0, 0.0), (0.0, 1.0, 7.105e-15, 200.0), (0.0, -4.441e-16, 1.0, 1.386e-06), (0.0, 0.0, 0.0, 1.0)))
ob_spawner.location = (-1.623e-06, -200.0, 37.75)
ob_spawner.rotation_euler = (-0.0, 3.142, -0.0)
ob_spawner.lineart.crease_threshold = 0.0
ob_playerhitbox.location = (0.0, 0.0, 0.0)
ob_playerhitbox.lineart.crease_threshold = 0.0
ob_spot.parent = ob_playerhitbox
ob_spot.location = (0.0, -3.234, 0.5393)
ob_spot.rotation_euler = (-1.203, -0.0, 0.0)
ob_spot.lineart.crease_threshold = 0.0
ob_camera.parent = ob_playerhitbox
ob_camera.location = (-4.899e-07, 16.24, 14.57)
ob_camera.rotation_euler = (1.309, -0.0, -3.142)
ob_camera.lineart.crease_threshold = 0.0
ob_lamp_002.location = (7.781, 4.307, 6.73)
ob_lamp_002.rotation_euler = (1.571, -0.0, 0.0)
ob_lamp_002.lock_rotations_4d = False
ob_lamp_002.empty_display_type = 'ARROWS'
ob_lamp_002.color = (0.0, 0.0, 0.0, 0.0)
ob_lamp_002.lineart.crease_threshold = 0.0
ob_lamp_001.location = (7.781, 4.307, 6.73)
ob_lamp_001.rotation_euler = (-1.571, -0.0, 0.0)
ob_lamp_001.lock_rotations_4d = False
ob_lamp_001.empty_display_type = 'ARROWS'
ob_lamp_001.color = (0.0, 0.0, 0.0, 0.0)
ob_lamp_001.lineart.crease_threshold = 0.0
ob_lamp.location = (10.31, 3.409, 14.65)
ob_lamp.rotation_euler = (-1.571, 0.0, 0.0)
ob_lamp.lock_rotations_4d = False
ob_lamp.empty_display_type = 'ARROWS'
ob_lamp.color = (0.0, 0.0, 0.0, 0.0)
ob_lamp.lineart.crease_threshold = 0.0
ob_groundarea_001.location = (0.0, 0.0, 0.0)
ob_groundarea_001.rotation_euler = (-1.571, -0.0, 0.0)
ob_groundarea_001.lineart.crease_threshold = 0.0
_m = ob_groundarea_001.modifiers.new('Auto Smooth', 'NODES')
_m.node_group = ng_auto_smooth
_gi = [s.identifier for s in ng_auto_smooth.interface.items_tree if s.item_type == 'SOCKET' and s.in_out == 'INPUT']
_m[_gi[1]] = 0.5236  # Angle
ob_plane_000.parent = ob_groundarea_001
ob_plane_000.matrix_parent_inverse = Matrix(((1.0, 0.0, 0.0, 0.0), (0.0, 7.55e-08, -1.0, 0.0), (0.0, 1.0, 7.55e-08, 0.0), (0.0, 0.0, 0.0, 1.0)))
ob_plane_000.location = (0.0, -200.0, 0.0)
ob_plane_000.rotation_euler = (-1.571, 0.0, 0.0)
ob_plane_000.hide_render = True
ob_plane_000.lineart.crease_threshold = 0.0
ob_obj_spike.location = (-106.1, -155.5, 4.089)
ob_obj_spike.lineart.crease_threshold = 0.0
ob_groundarea_000.location = (0.0, 0.0, 0.0)
ob_groundarea_000.rotation_euler = (-1.571, -0.0, 0.0)
ob_groundarea_000.lineart.crease_threshold = 0.0
_m = ob_groundarea_000.modifiers.new('Auto Smooth', 'NODES')
_m.node_group = ng_auto_smooth
_gi = [s.identifier for s in ng_auto_smooth.interface.items_tree if s.item_type == 'SOCKET' and s.in_out == 'INPUT']
_m[_gi[1]] = 0.5236  # Angle
ob_plane_001.parent = ob_groundarea_000
ob_plane_001.matrix_parent_inverse = Matrix(((1.0, 0.0, 0.0, 0.0), (0.0, 7.55e-08, -1.0, 0.0), (0.0, 1.0, 7.55e-08, 0.0), (0.0, 0.0, 0.0, 1.0)))
ob_plane_001.location = (0.0, -200.0, 0.0)
ob_plane_001.rotation_euler = (-1.571, 0.0, 0.0)
ob_plane_001.hide_render = True
ob_plane_001.lineart.crease_threshold = 0.0

# ---- collection membership
col_collection_1.objects.link(ob_floater)
col_collection_1.objects.link(ob_center)
col_collection_1.objects.link(ob_icosphere)
col_collection_1.objects.link(ob_empty)
col_collection_1.objects.link(ob_spinner)
col_collection_1.objects.link(ob_spawner_003)
col_collection_1.objects.link(ob_spawner_002)
col_collection_1.objects.link(ob_spawner_001)
col_collection_1.objects.link(ob_spawner)
col_collection_1.objects.link(ob_playerhitbox)
col_collection_1.objects.link(ob_spot)
col_collection_1.objects.link(ob_camera)
col_collection_1.objects.link(ob_lamp_002)
col_collection_1.objects.link(ob_lamp_001)
col_collection_1.objects.link(ob_lamp)
col_collection_1.objects.link(ob_groundarea_001)
col_collection_1.objects.link(ob_plane_000)
col_collection_2.objects.link(ob_obj_spike)
col_collection_2.objects.link(ob_groundarea_000)
col_collection_2.objects.link(ob_plane_001)

# ---- scene / render settings (as saved in the file)
scene.camera = ob_camera
scene.frame_start = 1; scene.frame_end = 250; scene.frame_set(0)
scene.render.engine = 'BLENDER_EEVEE_NEXT'
scene.render.resolution_percentage = 50
scene.render.dither_intensity = 0.0
scene.cycles.use_denoising = False
scene.cycles.samples = 128
scene.cycles.sampling_pattern = 'TABULATED_SOBOL'
scene.cycles.use_adaptive_sampling = False
scene.cycles.use_light_tree = False
scene.view_settings.view_transform = 'Standard'
bpy.context.view_layer.update()
